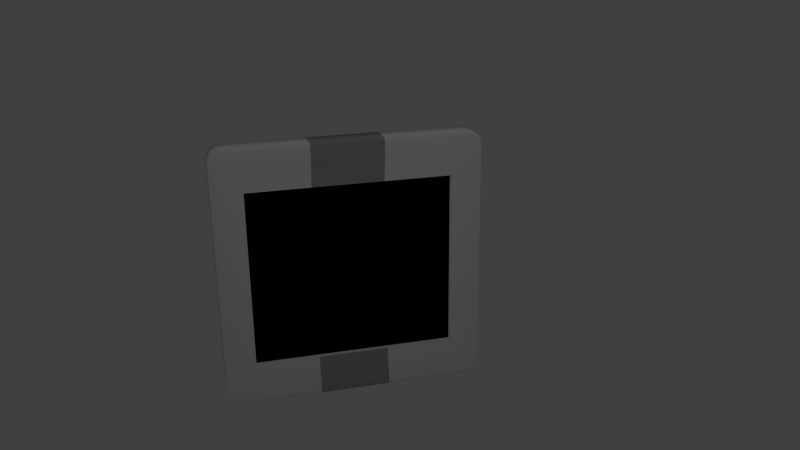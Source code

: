 # Source: computer_screen.blend  (saved by Blender 2.76.0; exported with 4.5.12 LTS)
import bpy
from mathutils import Matrix  # noqa: F401  (used for matrix-valued properties, if any)

bpy.ops.wm.read_factory_settings(use_empty=True)
scene = bpy.context.scene
scene.name = 'Scene'

# ---- collections
col_collection_1 = bpy.data.collections.new('Collection 1'); scene.collection.children.link(col_collection_1)

# ---- materials (node trees are filled in below, after node groups)
mat_material_001 = bpy.data.materials.new('Material.001')
mat_material_001.alpha_threshold = 0.0
mat_material_001.use_transparent_shadow = False
mat_material_001.roughness = 0.5
mat_material_002 = bpy.data.materials.new('Material.002')
mat_material_002.alpha_threshold = 0.0
mat_material_002.use_transparent_shadow = False
mat_material_002.diffuse_color = (0.0, 0.0, 0.0, 1.0)
mat_material_002.roughness = 0.5
mat_material_003 = bpy.data.materials.new('Material.003')
mat_material_003.alpha_threshold = 0.0
mat_material_003.use_transparent_shadow = False
mat_material_003.diffuse_color = (0.3672, 0.3672, 0.3672, 1.0)
mat_material_003.roughness = 0.5

# ---- material node trees

# ---- world
world_world = bpy.data.worlds.new('World'); scene.world = world_world
world_world.color = (0.05088, 0.05088, 0.05088)
world_world.use_sun_shadow = False
world_world.sun_shadow_jitter_overblur = 0.0
world_world.cycles.sampling_method = 'MANUAL'
world_world.cycles.sample_map_resolution = 256

# ---- cameras
cam_camera = bpy.data.cameras.new('Camera')
cam_camera.clip_end = 100.0
cam_camera.lens = 35.0
cam_camera.sensor_width = 32.0
cam_camera.sensor_height = 18.0
cam_camera.ortho_scale = 7.314
cam_camera.dof.focus_distance = 0.0
cam_camera.dof.aperture_fstop = 128.0

# ---- lights
light_lamp = bpy.data.lights.new('Lamp', 'POINT')
light_lamp.transmission_factor = 0.0
light_lamp.cutoff_distance = 30.0
light_lamp.energy = 100.0
light_lamp.shadow_buffer_clip_start = 1.001
light_lamp.shadow_soft_size = 0.1
light_lamp.shadow_maximum_resolution = 0.006
light_lamp.use_absolute_resolution = True
light_lamp.cycles.use_multiple_importance_sampling = False

# ---- meshes
me_cube_001 = bpy.data.meshes.new('Cube.001')
me_cube_001.from_pydata([(-0.9, -1.0, -0.9), (-1.0, -0.9, -0.9), (-0.9, -0.9, -1.0), (-0.9383, -0.9924, -0.9), (-0.9707, -0.9707, -0.9), (-0.9, -0.9924, -0.9383), (-0.9392, -0.9832, -0.9392), (-0.9656, -0.9656, -0.9372), (-0.9577, -0.9577, -0.9577), (-0.9924, -0.9, -0.9383), (-0.9707, -0.9, -0.9707), (-0.9924, -0.9383, -0.9), (-0.9832, -0.9392, -0.9392), (-0.9656, -0.9372, -0.9656), (-0.9, -0.9383, -0.9924), (-0.9, -0.9707, -0.9707), (-0.9383, -0.9, -0.9924), (-0.9392, -0.9392, -0.9832), (-0.9372, -0.9656, -0.9656), (-0.9, -1.0, 0.9), (-0.9, -0.9, 1.0), (-1.0, -0.9, 0.9), (-0.9, -0.9924, 0.9383), (-0.9, -0.9707, 0.9707), (-0.9383, -0.9924, 0.9), (-0.9392, -0.9832, 0.9392), (-0.9372, -0.9656, 0.9656), (-0.9577, -0.9577, 0.9577), (-0.9383, -0.9, 0.9924), (-0.9707, -0.9, 0.9707), (-0.9, -0.9383, 0.9924), (-0.9392, -0.9392, 0.9832), (-0.9656, -0.9372, 0.9656), (-0.9924, -0.9383, 0.9), (-0.9707, -0.9707, 0.9), (-0.9924, -0.9, 0.9383), (-0.9832, -0.9392, 0.9392), (-0.9656, -0.9656, 0.9372), (-0.9, 1.0, -0.9), (-0.9, 0.9, -1.0), (-1.0, 0.9, -0.9), (-0.9, 0.9924, -0.9383), (-0.9, 0.9707, -0.9707), (-0.9383, 0.9924, -0.9), (-0.9392, 0.9832, -0.9392), (-0.9372, 0.9656, -0.9656), (-0.9577, 0.9577, -0.9577), (-0.9383, 0.9, -0.9924), (-0.9707, 0.9, -0.9707), (-0.9, 0.9383, -0.9924), (-0.9392, 0.9392, -0.9832), (-0.9656, 0.9372, -0.9656), (-0.9924, 0.9383, -0.9), (-0.9707, 0.9707, -0.9), (-0.9924, 0.9, -0.9383), (-0.9832, 0.9392, -0.9392), (-0.9656, 0.9656, -0.9372), (-0.9, 0.9, 1.0), (-0.9, 1.0, 0.9), (-1.0, 0.9, 0.9), (-0.9, 0.9383, 0.9924), (-0.9, 0.9707, 0.9707), (-0.9383, 0.9, 0.9924), (-0.9392, 0.9392, 0.9832), (-0.9372, 0.9656, 0.9656), (-0.9577, 0.9577, 0.9577), (-0.9383, 0.9924, 0.9), (-0.9707, 0.9707, 0.9), (-0.9, 0.9924, 0.9383), (-0.9392, 0.9832, 0.9392), (-0.9656, 0.9656, 0.9372), (-0.9924, 0.9, 0.9383), (-0.9707, 0.9, 0.9707), (-0.9924, 0.9383, 0.9), (-0.9832, 0.9392, 0.9392), (-0.9656, 0.9372, 0.9656), (0.9, -1.0, -0.9), (0.9, -0.9, -1.0), (1.0, -0.9, -0.9), (0.9, -0.9924, -0.9383), (0.9, -0.9707, -0.9707), (0.9383, -0.9924, -0.9), (0.9392, -0.9832, -0.9392), (0.9372, -0.9656, -0.9656), (0.9577, -0.9577, -0.9577), (0.9383, -0.9, -0.9924), (0.9707, -0.9, -0.9707), (0.9, -0.9383, -0.9924), (0.9392, -0.9392, -0.9832), (0.9656, -0.9372, -0.9656), (0.9924, -0.9383, -0.9), (0.9707, -0.9707, -0.9), (0.9924, -0.9, -0.9383), (0.9832, -0.9392, -0.9392), (0.9656, -0.9656, -0.9372), (0.9, -0.9, 1.0), (0.9, -1.0, 0.9), (1.0, -0.9, 0.9), (0.9, -0.9383, 0.9924), (0.9, -0.9707, 0.9707), (0.9383, -0.9, 0.9924), (0.9392, -0.9392, 0.9832), (0.9372, -0.9656, 0.9656), (0.9577, -0.9577, 0.9577), (0.9383, -0.9924, 0.9), (0.9707, -0.9707, 0.9), (0.9, -0.9924, 0.9383), (0.9392, -0.9832, 0.9392), (0.9656, -0.9656, 0.9372), (0.9924, -0.9, 0.9383), (0.9707, -0.9, 0.9707), (0.9924, -0.9383, 0.9), (0.9832, -0.9392, 0.9392), (0.9656, -0.9372, 0.9656), (1.0, 0.9, -0.9), (0.9, 0.9, -1.0), (0.9, 1.0, -0.9), (0.9924, 0.9, -0.9383), (0.9707, 0.9, -0.9707), (0.9924, 0.9383, -0.9), (0.9832, 0.9392, -0.9392), (0.9656, 0.9372, -0.9656), (0.9577, 0.9577, -0.9577), (0.9, 0.9383, -0.9924), (0.9, 0.9707, -0.9707), (0.9383, 0.9, -0.9924), (0.9392, 0.9392, -0.9832), (0.9372, 0.9656, -0.9656), (0.9383, 0.9924, -0.9), (0.9707, 0.9707, -0.9), (0.9, 0.9924, -0.9383), (0.9392, 0.9832, -0.9392), (0.9656, 0.9656, -0.9372), (0.9, 0.9, 1.0), (1.0, 0.9, 0.9), (0.9, 1.0, 0.9), (0.9383, 0.9, 0.9924), (0.9707, 0.9, 0.9707), (0.9, 0.9383, 0.9924), (0.9392, 0.9392, 0.9832), (0.9656, 0.9372, 0.9656), (0.9577, 0.9577, 0.9577), (0.9924, 0.9383, 0.9), (0.9707, 0.9707, 0.9), (0.9924, 0.9, 0.9383), (0.9832, 0.9392, 0.9392), (0.9656, 0.9656, 0.9372), (0.9, 0.9924, 0.9383), (0.9, 0.9707, 0.9707), (0.9383, 0.9924, 0.9), (0.9392, 0.9832, 0.9392), (0.9372, 0.9656, 0.9656), (1.0, 0.7641, 0.6805), (1.0, 0.7641, -0.6805), (1.0, -0.7641, 0.6805), (1.0, -0.7641, -0.6805), (1.0, 0.7641, 0.6805), (1.0, 0.7641, -0.6805), (1.0, -0.7641, 0.6805), (1.0, -0.7641, -0.6805), (0.6327, 0.7641, 0.6805), (0.6327, 0.7641, -0.6805), (0.6327, -0.7641, 0.6805), (0.6327, -0.7641, -0.6805), (-0.9, -0.2777, 1.0), (-0.9383, -0.2777, 0.9924), (-0.9707, -0.2777, 0.9707), (-0.9924, -0.2777, 0.9383), (-1.0, -0.2777, 0.9), (-0.9, -0.2777, -1.0), (-0.9383, -0.2777, -0.9924), (-0.9707, -0.2777, -0.9707), (-0.9924, -0.2777, -0.9383), (-1.0, -0.2777, -0.9), (0.9, -0.2777, 1.0), (0.9383, -0.2777, 0.9924), (0.9707, -0.2777, 0.9707), (0.9924, -0.2777, 0.9383), (1.0, -0.2777, 0.9), (0.9, -0.2777, -1.0), (0.9383, -0.2777, -0.9924), (0.9707, -0.2777, -0.9707), (0.9924, -0.2777, -0.9383), (1.0, -0.2777, -0.9), (1.0, -0.283, 0.6805), (1.0, -0.283, -0.6805), (1.0, -0.283, 0.6805), (1.0, -0.283, -0.6805), (0.6327, -0.283, 0.6805), (0.6327, -0.283, -0.6805), (-0.9, 0.2625, 1.0), (-0.9383, 0.2625, -0.9924), (-0.9707, 0.2625, -0.9707), (-0.9924, 0.2625, -0.9383), (-1.0, 0.2625, -0.9), (0.9383, 0.2625, 0.9924), (0.9707, 0.2625, 0.9707), (0.9924, 0.2625, 0.9383), (1.0, 0.2625, 0.9), (0.9, 0.2625, -1.0), (1.0, 0.2546, 0.6805), (1.0, 0.2546, 0.6805), (0.6327, 0.2546, 0.6805), (-0.9383, 0.2625, 0.9924), (-0.9707, 0.2625, 0.9707), (-0.9924, 0.2625, 0.9383), (-1.0, 0.2625, 0.9), (-0.9, 0.2625, -1.0), (0.9, 0.2625, 1.0), (0.9383, 0.2625, -0.9924), (0.9707, 0.2625, -0.9707), (0.9924, 0.2625, -0.9383), (1.0, 0.2625, -0.9), (1.0, 0.2546, -0.6805), (1.0, 0.2546, -0.6805), (0.6327, 0.2546, -0.6805)], [], [(207, 39, 115, 199), (178, 97, 154, 184), (208, 133, 57, 190), (96, 19, 0, 76), (58, 135, 116, 38), (0, 3, 6, 5), (3, 4, 7, 6), (5, 6, 18, 15), (6, 7, 8, 18), (1, 9, 12, 11), (9, 10, 13, 12), (11, 12, 7, 4), (12, 13, 8, 7), (2, 14, 17, 16), (14, 15, 18, 17), (16, 17, 13, 10), (17, 18, 8, 13), (19, 22, 25, 24), (22, 23, 26, 25), (24, 25, 37, 34), (25, 26, 27, 37), (20, 28, 31, 30), (28, 29, 32, 31), (30, 31, 26, 23), (31, 32, 27, 26), (21, 33, 36, 35), (33, 34, 37, 36), (35, 36, 32, 29), (36, 37, 27, 32), (38, 41, 44, 43), (41, 42, 45, 44), (43, 44, 56, 53), (44, 45, 46, 56), (39, 47, 50, 49), (47, 48, 51, 50), (49, 50, 45, 42), (50, 51, 46, 45), (40, 52, 55, 54), (52, 53, 56, 55), (54, 55, 51, 48), (55, 56, 46, 51), (57, 60, 63, 62), (60, 61, 64, 63), (62, 63, 75, 72), (63, 64, 65, 75), (58, 66, 69, 68), (66, 67, 70, 69), (68, 69, 64, 61), (69, 70, 65, 64), (59, 71, 74, 73), (71, 72, 75, 74), (73, 74, 70, 67), (74, 75, 65, 70), (76, 79, 82, 81), (79, 80, 83, 82), (81, 82, 94, 91), (82, 83, 84, 94), (77, 85, 88, 87), (85, 86, 89, 88), (87, 88, 83, 80), (88, 89, 84, 83), (78, 90, 93, 92), (90, 91, 94, 93), (92, 93, 89, 86), (93, 94, 84, 89), (95, 98, 101, 100), (98, 99, 102, 101), (100, 101, 113, 110), (101, 102, 103, 113), (96, 104, 107, 106), (104, 105, 108, 107), (106, 107, 102, 99), (107, 108, 103, 102), (97, 109, 112, 111), (109, 110, 113, 112), (111, 112, 108, 105), (112, 113, 103, 108), (114, 117, 120, 119), (117, 118, 121, 120), (119, 120, 132, 129), (120, 121, 122, 132), (115, 123, 126, 125), (123, 124, 127, 126), (125, 126, 121, 118), (126, 127, 122, 121), (116, 128, 131, 130), (128, 129, 132, 131), (130, 131, 127, 124), (131, 132, 122, 127), (133, 136, 139, 138), (136, 137, 140, 139), (138, 139, 151, 148), (139, 140, 141, 151), (134, 142, 145, 144), (142, 143, 146, 145), (144, 145, 140, 137), (145, 146, 141, 140), (135, 147, 150, 149), (147, 148, 151, 150), (149, 150, 146, 143), (150, 151, 141, 146), (0, 19, 24, 3), (3, 24, 34, 4), (4, 34, 33, 11), (11, 33, 21, 1), (190, 57, 62, 203), (203, 62, 72, 204), (204, 72, 71, 205), (205, 71, 59, 206), (58, 38, 43, 66), (66, 43, 53, 67), (67, 53, 52, 73), (73, 52, 40, 59), (169, 2, 16, 170), (170, 16, 10, 171), (171, 10, 9, 172), (172, 9, 1, 173), (57, 133, 138, 60), (60, 138, 148, 61), (61, 148, 147, 68), (68, 147, 135, 58), (134, 114, 119, 142), (142, 119, 129, 143), (143, 129, 128, 149), (149, 128, 116, 135), (115, 39, 49, 123), (123, 49, 42, 124), (124, 42, 41, 130), (130, 41, 38, 116), (174, 95, 100, 175), (175, 100, 110, 176), (176, 110, 109, 177), (177, 109, 97, 178), (96, 76, 81, 104), (104, 81, 91, 105), (105, 91, 90, 111), (111, 90, 78, 97), (199, 115, 125, 209), (209, 125, 118, 210), (210, 118, 117, 211), (211, 117, 114, 212), (95, 20, 30, 98), (98, 30, 23, 99), (99, 23, 22, 106), (106, 22, 19, 96), (2, 77, 87, 14), (14, 87, 80, 15), (15, 80, 79, 5), (5, 79, 76, 0), (206, 59, 40, 194), (213, 153, 157, 214), (97, 78, 155, 154), (212, 114, 153, 213), (114, 134, 152, 153), (158, 159, 163, 162), (184, 154, 158, 186), (154, 155, 159, 158), (153, 152, 156, 157), (188, 162, 163, 189), (157, 156, 160, 161), (214, 157, 161, 215), (186, 158, 162, 188), (201, 186, 188, 202), (159, 187, 189, 163), (202, 188, 189, 215), (200, 184, 186, 201), (78, 183, 185, 155), (155, 185, 187, 159), (21, 168, 173, 1), (92, 182, 183, 78), (86, 181, 182, 92), (85, 180, 181, 86), (77, 179, 180, 85), (197, 177, 178, 198), (196, 176, 177, 197), (195, 175, 176, 196), (208, 174, 175, 195), (193, 172, 173, 194), (192, 171, 172, 193), (191, 170, 171, 192), (207, 169, 170, 191), (35, 167, 168, 21), (29, 166, 167, 35), (28, 165, 166, 29), (20, 164, 165, 28), (95, 174, 164, 20), (198, 178, 184, 200), (2, 169, 179, 77), (134, 198, 200, 152), (39, 207, 191, 47), (47, 191, 192, 48), (48, 192, 193, 54), (54, 193, 194, 40), (133, 208, 195, 136), (136, 195, 196, 137), (137, 196, 197, 144), (144, 197, 198, 134), (152, 200, 201, 156), (160, 202, 215, 161), (156, 201, 202, 160), (187, 214, 215, 189), (183, 212, 213, 185), (185, 213, 214, 187), (168, 206, 194, 173), (182, 211, 212, 183), (181, 210, 211, 182), (180, 209, 210, 181), (179, 199, 209, 180), (167, 205, 206, 168), (166, 204, 205, 167), (165, 203, 204, 166), (164, 190, 203, 165), (174, 208, 190, 164), (169, 207, 199, 179)])
me_cube_001.polygons.foreach_set('use_smooth', [True] * 214)
me_cube_001.polygons.foreach_set('material_index', [0, 0, 0, 0, 0, 0, 0, 0, 0, 0, 0, 0, 0, 0, 0, 0, 0, 0, 0, 0, 0, 0, 0, 0, 0, 0, 0, 0, 0, 0, 0, 0, 0, 0, 0, 0, 0, 0, 0, 0, 0, 0, 0, 0, 0, 0, 0, 0, 0, 0, 0, 0, 0, 0, 0, 0, 0, 0, 0, 0, 0, 0, 0, 0, 0, 0, 0, 0, 0, 0, 0, 0, 0, 0, 0, 0, 0, 0, 0, 0, 0, 0, 0, 0, 0, 0, 0, 0, 0, 0, 0, 0, 0, 0, 0, 0, 0, 0, 0, 0, 0, 0, 0, 0, 0, 0, 0, 0, 0, 0, 0, 0, 0, 0, 0, 0, 0, 0, 0, 0, 0, 0, 0, 0, 0, 0, 0, 0, 0, 0, 0, 0, 0, 0, 0, 0, 0, 0, 0, 0, 0, 0, 0, 0, 0, 0, 0, 0, 0, 0, 0, 0, 0, 0, 0, 0, 0, 0, 1, 0, 0, 0, 2, 0, 1, 0, 0, 0, 0, 0, 0, 0, 0, 2, 2, 2, 2, 0, 0, 0, 0, 0, 0, 0, 0, 0, 2, 0, 0, 0, 0, 0, 0, 0, 0, 0, 0, 0, 1, 0, 0, 2, 0, 0, 2, 2, 2, 2, 0, 0, 0, 0, 2, 2])
me_cube_001.materials.append(mat_material_001)
me_cube_001.materials.append(mat_material_002)
me_cube_001.materials.append(mat_material_003)
me_cube_001.use_remesh_preserve_volume = False
me_cube_001.use_remesh_preserve_attributes = False
me_cube_001.use_mirror_vertex_groups = False
me_cube_001.update()

# ---- objects
ob_cube = bpy.data.objects.new('Cube', me_cube_001)
ob_lamp = bpy.data.objects.new('Lamp', light_lamp)
ob_camera = bpy.data.objects.new('Camera', cam_camera)

# ---- transforms, parenting, visibility, modifiers, constraints
ob_cube.location = (0.0, 0.0, 0.0)
ob_cube.scale = (0.1057, 1.0, 1.0)
ob_cube.lineart.crease_threshold = 0.0
ob_lamp.location = (4.076, 1.005, 5.904)
ob_lamp.rotation_euler = (0.6503, 0.05522, 1.866)
ob_lamp.lock_rotations_4d = False
ob_lamp.empty_display_type = 'ARROWS'
ob_lamp.color = (0.0, 0.0, 0.0, 0.0)
ob_lamp.lineart.crease_threshold = 0.0
ob_camera.location = (6.035, -1.171, 2.563)
ob_camera.rotation_euler = (1.221, 0.01131, 1.313)
ob_camera.lock_rotations_4d = False
ob_camera.empty_display_type = 'ARROWS'
ob_camera.color = (0.0, 0.0, 0.0, 0.0)
ob_camera.display_type = 'WIRE'
ob_camera.lineart.crease_threshold = 0.0

# ---- collection membership
col_collection_1.objects.link(ob_cube)
col_collection_1.objects.link(ob_lamp)
col_collection_1.objects.link(ob_camera)

# ---- scene / render settings (as saved in the file)
scene.camera = ob_camera
scene.frame_start = 1; scene.frame_end = 250; scene.frame_set(1)
scene.render.engine = 'BLENDER_EEVEE_NEXT'
scene.render.resolution_percentage = 50
scene.render.dither_intensity = 0.0
scene.cycles.use_denoising = False
scene.cycles.samples = 10
scene.cycles.sampling_pattern = 'TABULATED_SOBOL'
scene.cycles.light_sampling_threshold = 0.0
scene.cycles.use_adaptive_sampling = False
scene.cycles.use_light_tree = False
scene.cycles.blur_glossy = 0.0
scene.cycles.pixel_filter_type = 'GAUSSIAN'
scene.cycles.sample_clamp_indirect = 0.0
scene.view_settings.view_transform = 'Standard'
bpy.context.view_layer.update()
